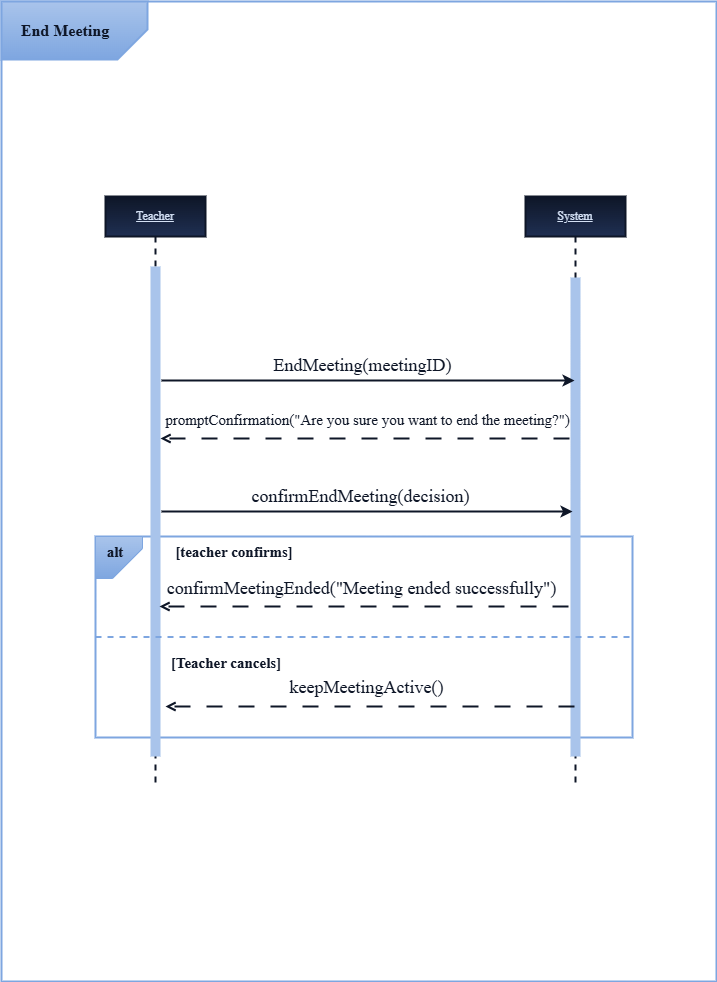

The diagram above was exported from draw.io. Its source (the exported page's mxGraphModel, read from the mxfile embedded in the PNG):
<mxGraphModel dx="1572" dy="834" grid="0" gridSize="10" guides="1" tooltips="1" connect="1" arrows="1" fold="1" page="1" pageScale="1" pageWidth="850" pageHeight="1100" background="light-dark(#FFFFFF,#FFFFFF)" math="0" shadow="0">
  <root>
    <mxCell id="0" />
    <mxCell id="1" parent="0" />
    <mxCell id="WdDLs_sg_YAZcDkIZLtA-21" parent="1" style="rounded=0;whiteSpace=wrap;html=1;align=center;verticalAlign=middle;fontFamily=Times New Roman;fontSize=11;fontColor=light-dark(#000000,#0E1627);labelBackgroundColor=none;resizable=1;fillColor=none;gradientColor=none;strokeColor=light-dark(#7EA6E0,#7EA6E0);imageWidth=24;strokeWidth=2;" value="" vertex="1">
      <mxGeometry height="980" width="715" x="68" y="60.000000000000014" as="geometry" />
    </mxCell>
    <mxCell id="WdDLs_sg_YAZcDkIZLtA-1" parent="1" style="rounded=0;whiteSpace=wrap;html=1;align=center;verticalAlign=middle;fontFamily=Times New Roman;fontSize=11;fontColor=light-dark(#000000,#0E1627);labelBackgroundColor=none;resizable=1;fillColor=none;gradientColor=none;strokeColor=light-dark(#7EA6E0,#7EA6E0);imageWidth=24;strokeWidth=2;" value="" vertex="1">
      <mxGeometry height="201" width="537" x="162" y="595" as="geometry" />
    </mxCell>
    <mxCell id="WdDLs_sg_YAZcDkIZLtA-2" parent="1" style="shape=umlLifeline;perimeter=lifelinePerimeter;whiteSpace=wrap;html=1;container=0;dropTarget=0;collapsible=0;recursiveResize=0;outlineConnect=0;portConstraint=eastwest;newEdgeStyle={&quot;edgeStyle&quot;:&quot;elbowEdgeStyle&quot;,&quot;elbow&quot;:&quot;vertical&quot;,&quot;curved&quot;:0,&quot;rounded&quot;:0};fontFamily=Times New Roman;strokeColor=light-dark(#0E1627,#0E1627);align=center;verticalAlign=middle;fontSize=12;fontColor=light-dark(#D4E1F5,#D4E1F5);fillColor=light-dark(#0E1627,#0E1627);labelBackgroundColor=none;strokeWidth=2;gradientColor=light-dark(#1F2F52,#1F2F52);" value="&lt;font style=&quot;&quot;&gt;&lt;u style=&quot;&quot;&gt;Teacher&lt;/u&gt;&lt;/font&gt;" vertex="1">
      <mxGeometry height="590" width="100" x="172" y="255" as="geometry" />
    </mxCell>
    <mxCell id="WdDLs_sg_YAZcDkIZLtA-3" parent="WdDLs_sg_YAZcDkIZLtA-2" style="html=1;points=[];perimeter=orthogonalPerimeter;outlineConnect=0;targetShapes=umlLifeline;portConstraint=eastwest;newEdgeStyle={&quot;edgeStyle&quot;:&quot;elbowEdgeStyle&quot;,&quot;elbow&quot;:&quot;vertical&quot;,&quot;curved&quot;:0,&quot;rounded&quot;:0};fontFamily=Times New Roman;fillColor=light-dark(#A9C4EB,#A9C4EB);strokeColor=none;align=center;verticalAlign=middle;fontSize=12;fontColor=#ffffff;labelBackgroundColor=none;" value="" vertex="1">
      <mxGeometry height="490" width="10" x="45" y="70" as="geometry" />
    </mxCell>
    <mxCell id="WdDLs_sg_YAZcDkIZLtA-4" parent="1" style="shape=umlLifeline;perimeter=lifelinePerimeter;whiteSpace=wrap;html=1;container=0;dropTarget=0;collapsible=0;recursiveResize=0;outlineConnect=0;portConstraint=eastwest;newEdgeStyle={&quot;edgeStyle&quot;:&quot;elbowEdgeStyle&quot;,&quot;elbow&quot;:&quot;vertical&quot;,&quot;curved&quot;:0,&quot;rounded&quot;:0};fontFamily=Times New Roman;strokeColor=light-dark(#0E1627,#0E1627);align=center;verticalAlign=middle;fontSize=12;fontColor=light-dark(#000000,#0E1627);fillColor=light-dark(#0E1627,#0E1627);labelBackgroundColor=none;strokeWidth=2;gradientColor=light-dark(#1F2F52,#1F2F52);" value="&lt;font style=&quot;color: light-dark(rgb(212, 225, 245), rgb(212, 225, 245));&quot;&gt;&lt;u style=&quot;&quot;&gt;System&lt;/u&gt;&lt;/font&gt;" vertex="1">
      <mxGeometry height="590" width="100" x="592" y="255" as="geometry" />
    </mxCell>
    <mxCell id="WdDLs_sg_YAZcDkIZLtA-5" parent="WdDLs_sg_YAZcDkIZLtA-4" style="html=1;points=[];perimeter=orthogonalPerimeter;outlineConnect=0;targetShapes=umlLifeline;portConstraint=eastwest;newEdgeStyle={&quot;edgeStyle&quot;:&quot;elbowEdgeStyle&quot;,&quot;elbow&quot;:&quot;vertical&quot;,&quot;curved&quot;:0,&quot;rounded&quot;:0};fontFamily=Times New Roman;strokeColor=none;align=center;verticalAlign=middle;fontSize=12;fontColor=light-dark(#000000,#0E1627);fillColor=light-dark(#A9C4EB,#A9C4EB);labelBackgroundColor=none;" value="" vertex="1">
      <mxGeometry height="479" width="10" x="45" y="81" as="geometry" />
    </mxCell>
    <mxCell id="WdDLs_sg_YAZcDkIZLtA-6" edge="1" parent="1" style="shape=connector;rounded=0;orthogonalLoop=1;jettySize=auto;elbow=horizontal;html=1;strokeColor=light-dark(#000000,#0E1627);strokeWidth=2;align=center;verticalAlign=middle;fontFamily=Times New Roman;fontSize=11;fontColor=light-dark(#000000,#0E1627);labelBackgroundColor=none;resizable=0;endArrow=open;dashed=1;dashPattern=8 8;endFill=0;">
      <mxGeometry relative="1" as="geometry">
        <mxPoint x="636" y="497" as="sourcePoint" />
        <mxPoint x="227" y="497" as="targetPoint" />
      </mxGeometry>
    </mxCell>
    <mxCell id="WdDLs_sg_YAZcDkIZLtA-7" connectable="0" parent="WdDLs_sg_YAZcDkIZLtA-6" style="edgeLabel;html=1;align=center;verticalAlign=middle;resizable=0;points=[];fontFamily=Times New Roman;fontSize=11;fontColor=light-dark(#000000,#0E1627);labelBackgroundColor=none;fillColor=none;gradientColor=none;" value="&lt;font style=&quot;font-size: 15px;&quot;&gt;promptConfirmation(&quot;Are you sure you want to end the meeting?&quot;)&lt;/font&gt;" vertex="1">
      <mxGeometry relative="1" x="-0.4735" y="6" as="geometry">
        <mxPoint x="-95" y="-26" as="offset" />
      </mxGeometry>
    </mxCell>
    <mxCell id="WdDLs_sg_YAZcDkIZLtA-8" edge="1" parent="1" style="shape=connector;rounded=0;orthogonalLoop=1;jettySize=auto;elbow=vertical;html=1;strokeColor=light-dark(#000000,#0E1627);strokeWidth=2;align=center;verticalAlign=middle;fontFamily=Times New Roman;fontSize=11;fontColor=light-dark(#000000,#0E1627);labelBackgroundColor=none;endArrow=classic;" target="WdDLs_sg_YAZcDkIZLtA-4">
      <mxGeometry relative="1" as="geometry">
        <mxPoint x="228" y="439" as="sourcePoint" />
        <mxPoint x="625" y="439" as="targetPoint" />
      </mxGeometry>
    </mxCell>
    <mxCell id="WdDLs_sg_YAZcDkIZLtA-9" connectable="0" parent="WdDLs_sg_YAZcDkIZLtA-8" style="edgeLabel;html=1;align=center;verticalAlign=middle;resizable=0;points=[];fontFamily=Times New Roman;fontSize=11;fontColor=light-dark(#000000,#0E1627);labelBackgroundColor=none;" value="&lt;font style=&quot;font-size: 18px;&quot;&gt; EndMeeting(meetingID)&lt;/font&gt;" vertex="1">
      <mxGeometry relative="1" x="-0.0548" y="3" as="geometry">
        <mxPoint x="4" y="-13" as="offset" />
      </mxGeometry>
    </mxCell>
    <mxCell id="WdDLs_sg_YAZcDkIZLtA-10" edge="1" parent="1" style="shape=connector;rounded=0;orthogonalLoop=1;jettySize=auto;elbow=vertical;html=1;strokeColor=light-dark(#000000,#0E1627);strokeWidth=2;align=center;verticalAlign=middle;fontFamily=Times New Roman;fontSize=11;fontColor=light-dark(#000000,#0E1627);labelBackgroundColor=none;endArrow=classic;">
      <mxGeometry relative="1" as="geometry">
        <mxPoint x="228" y="570" as="sourcePoint" />
        <mxPoint x="639" y="570" as="targetPoint" />
      </mxGeometry>
    </mxCell>
    <mxCell id="WdDLs_sg_YAZcDkIZLtA-11" connectable="0" parent="WdDLs_sg_YAZcDkIZLtA-10" style="edgeLabel;html=1;align=center;verticalAlign=middle;resizable=0;points=[];fontFamily=Times New Roman;fontSize=11;fontColor=light-dark(#000000,#0E1627);labelBackgroundColor=none;" value="&lt;font style=&quot;font-size: 18px;&quot;&gt;confirmEndMeeting(decision)&lt;/font&gt;" vertex="1">
      <mxGeometry relative="1" x="-0.0548" y="3" as="geometry">
        <mxPoint x="4" y="-13" as="offset" />
      </mxGeometry>
    </mxCell>
    <mxCell id="WdDLs_sg_YAZcDkIZLtA-12" edge="1" parent="1" style="shape=connector;rounded=0;orthogonalLoop=1;jettySize=auto;elbow=horizontal;html=1;strokeColor=light-dark(#000000,#0E1627);strokeWidth=2;align=center;verticalAlign=middle;fontFamily=Times New Roman;fontSize=11;fontColor=light-dark(#000000,#0E1627);labelBackgroundColor=none;resizable=0;endArrow=open;dashed=1;dashPattern=8 8;endFill=0;">
      <mxGeometry relative="1" as="geometry">
        <mxPoint x="635" y="665" as="sourcePoint" />
        <mxPoint x="226" y="665" as="targetPoint" />
      </mxGeometry>
    </mxCell>
    <mxCell id="WdDLs_sg_YAZcDkIZLtA-13" connectable="0" parent="WdDLs_sg_YAZcDkIZLtA-12" style="edgeLabel;html=1;align=center;verticalAlign=middle;resizable=0;points=[];fontFamily=Times New Roman;fontSize=11;fontColor=light-dark(#000000,#0E1627);labelBackgroundColor=none;fillColor=none;gradientColor=none;" value="&lt;font style=&quot;font-size: 18px;&quot;&gt;confirmMeetingEnded(&quot;Meeting ended successfully&quot;)&lt;/font&gt;" vertex="1">
      <mxGeometry relative="1" x="-0.4735" y="6" as="geometry">
        <mxPoint x="-100" y="-25" as="offset" />
      </mxGeometry>
    </mxCell>
    <mxCell id="WdDLs_sg_YAZcDkIZLtA-14" edge="1" parent="1" style="shape=connector;rounded=0;orthogonalLoop=1;jettySize=auto;elbow=horizontal;html=1;strokeColor=light-dark(#000000,#0E1627);strokeWidth=2;align=center;verticalAlign=middle;fontFamily=Times New Roman;fontSize=11;fontColor=light-dark(#000000,#0E1627);labelBackgroundColor=none;resizable=0;endArrow=open;dashed=1;dashPattern=8 8;endFill=0;">
      <mxGeometry relative="1" as="geometry">
        <mxPoint x="641" y="765" as="sourcePoint" />
        <mxPoint x="232" y="765" as="targetPoint" />
      </mxGeometry>
    </mxCell>
    <mxCell id="WdDLs_sg_YAZcDkIZLtA-15" connectable="0" parent="WdDLs_sg_YAZcDkIZLtA-14" style="edgeLabel;html=1;align=center;verticalAlign=middle;resizable=0;points=[];fontFamily=Times New Roman;fontSize=11;fontColor=light-dark(#000000,#0E1627);labelBackgroundColor=none;fillColor=none;gradientColor=none;" value="&lt;font style=&quot;font-size: 18px;&quot;&gt; keepMeetingActive()&lt;/font&gt;" vertex="1">
      <mxGeometry relative="1" x="-0.4735" y="6" as="geometry">
        <mxPoint x="-101" y="-26" as="offset" />
      </mxGeometry>
    </mxCell>
    <mxCell id="WdDLs_sg_YAZcDkIZLtA-16" parent="1" style="shape=card;whiteSpace=wrap;html=1;align=center;verticalAlign=middle;fontFamily=Times New Roman;fontSize=11;fontColor=light-dark(#000000,#0E1627);labelBackgroundColor=none;resizable=1;fillColor=light-dark(#7EA6E0,#7EA6E0);gradientColor=light-dark(#A9C4EB,#A9C4EB);strokeColor=light-dark(#7EA6E0,#7EA6E0);rotation=-180;" value="" vertex="1">
      <mxGeometry height="42" width="47" x="162" y="595" as="geometry" />
    </mxCell>
    <mxCell id="WdDLs_sg_YAZcDkIZLtA-17" parent="1" style="text;html=1;whiteSpace=wrap;strokeColor=none;fillColor=none;align=center;verticalAlign=middle;rounded=0;fontFamily=Times New Roman;fontSize=11;fontColor=light-dark(#000000,#0E1627);labelBackgroundColor=none;resizable=1;" value="&lt;font style=&quot;font-size: 15px;&quot;&gt;&lt;b&gt;alt&lt;/b&gt;&lt;/font&gt;" vertex="1">
      <mxGeometry height="30" width="60" x="152" y="595" as="geometry" />
    </mxCell>
    <mxCell id="WdDLs_sg_YAZcDkIZLtA-18" edge="1" parent="1" source="WdDLs_sg_YAZcDkIZLtA-1" style="endArrow=none;html=1;rounded=0;strokeColor=light-dark(#7EA6E0,#7EA6E0);strokeWidth=2;align=center;verticalAlign=middle;fontFamily=Times New Roman;fontSize=11;fontColor=light-dark(#000000,#0E1627);labelBackgroundColor=none;resizable=0;elbow=horizontal;entryX=1;entryY=0.5;entryDx=0;entryDy=0;exitX=0;exitY=0.5;exitDx=0;exitDy=0;dashed=1;" target="WdDLs_sg_YAZcDkIZLtA-1" value="">
      <mxGeometry height="50" relative="1" width="50" as="geometry">
        <mxPoint x="513" y="804" as="sourcePoint" />
        <mxPoint x="563" y="754" as="targetPoint" />
      </mxGeometry>
    </mxCell>
    <mxCell id="WdDLs_sg_YAZcDkIZLtA-19" parent="1" style="text;html=1;whiteSpace=wrap;strokeColor=none;fillColor=none;align=center;verticalAlign=middle;rounded=0;fontFamily=Times New Roman;fontSize=11;fontColor=light-dark(#000000,#0E1627);labelBackgroundColor=none;resizable=1;" value="&lt;font style=&quot;font-size: 15px;&quot;&gt;&lt;b&gt;[teacher confirms]&lt;/b&gt;&lt;/font&gt;" vertex="1">
      <mxGeometry height="30" width="143.5" x="228.5" y="595" as="geometry" />
    </mxCell>
    <mxCell id="WdDLs_sg_YAZcDkIZLtA-20" parent="1" style="text;html=1;whiteSpace=wrap;strokeColor=none;fillColor=none;align=center;verticalAlign=middle;rounded=0;fontFamily=Times New Roman;fontSize=11;fontColor=light-dark(#000000,#0E1627);labelBackgroundColor=none;resizable=1;" value="&lt;font style=&quot;font-size: 15px;&quot;&gt;&lt;b&gt;[Teacher cancels]&lt;/b&gt;&lt;/font&gt;" vertex="1">
      <mxGeometry height="30" width="138" x="224" y="706" as="geometry" />
    </mxCell>
    <mxCell id="WdDLs_sg_YAZcDkIZLtA-22" parent="1" style="shape=card;whiteSpace=wrap;html=1;align=center;verticalAlign=middle;fontFamily=Times New Roman;fontSize=11;fontColor=light-dark(#000000,#0E1627);labelBackgroundColor=none;resizable=1;fillColor=light-dark(#7EA6E0,#7EA6E0);gradientColor=light-dark(#A9C4EB,#A9C4EB);strokeColor=light-dark(#7EA6E0,#7EA6E0);rotation=-180;strokeWidth=2;" value="" vertex="1">
      <mxGeometry height="58" width="146" x="68" y="60.000000000000014" as="geometry" />
    </mxCell>
    <mxCell id="WdDLs_sg_YAZcDkIZLtA-23" parent="1" style="text;html=1;whiteSpace=wrap;strokeColor=none;fillColor=none;align=center;verticalAlign=middle;rounded=0;fontFamily=Times New Roman;fontSize=11;fontColor=light-dark(#000000,#0E1627);labelBackgroundColor=none;resizable=1;" value="&lt;span style=&quot;font-size:12.0pt;mso-bidi-font-size:11.0pt;&lt;br/&gt;line-height:150%;font-family:&amp;quot;Times New Roman&amp;quot;,serif;mso-fareast-font-family:&lt;br/&gt;&amp;quot;Times New Roman&amp;quot;;mso-ansi-language:EN-US;mso-fareast-language:EN-US;&lt;br/&gt;mso-bidi-language:AR-SA&quot;&gt;&lt;b&gt;End Meeting&lt;/b&gt;&lt;/span&gt;" vertex="1">
      <mxGeometry height="30" width="108" x="77.5" y="74" as="geometry" />
    </mxCell>
  </root>
</mxGraphModel>